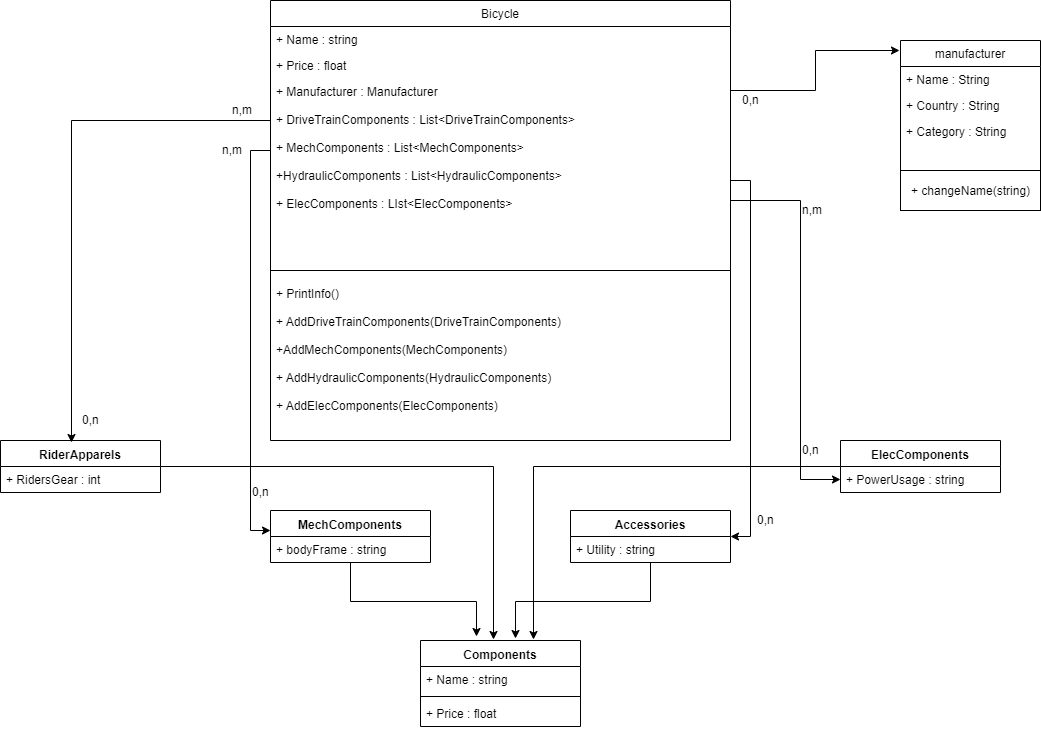

The diagram above was exported from draw.io. Its source (the exported page's mxGraphModel, read from the mxfile embedded in the PNG):
<mxGraphModel dx="2258" dy="536" grid="1" gridSize="10" guides="1" tooltips="1" connect="1" arrows="1" fold="1" page="1" pageScale="1" pageWidth="850" pageHeight="1100" math="0" shadow="0">
  <root>
    <mxCell id="0" />
    <mxCell id="1" parent="0" />
    <mxCell id="vOBTKqoAlis1qpdxOFsj-1" value="Bicycle" style="swimlane;fontStyle=0;childLayout=stackLayout;horizontal=1;startSize=26;fillColor=none;horizontalStack=0;resizeParent=1;resizeParentMax=0;resizeLast=0;collapsible=1;marginBottom=0;" vertex="1" parent="1">
      <mxGeometry x="170" y="90" width="460" height="440" as="geometry" />
    </mxCell>
    <mxCell id="vOBTKqoAlis1qpdxOFsj-2" value="+ Name : string" style="text;strokeColor=none;fillColor=none;align=left;verticalAlign=top;spacingLeft=4;spacingRight=4;overflow=hidden;rotatable=0;points=[[0,0.5],[1,0.5]];portConstraint=eastwest;" vertex="1" parent="vOBTKqoAlis1qpdxOFsj-1">
      <mxGeometry y="26" width="460" height="26" as="geometry" />
    </mxCell>
    <mxCell id="vOBTKqoAlis1qpdxOFsj-3" value="+ Price : float" style="text;strokeColor=none;fillColor=none;align=left;verticalAlign=top;spacingLeft=4;spacingRight=4;overflow=hidden;rotatable=0;points=[[0,0.5],[1,0.5]];portConstraint=eastwest;" vertex="1" parent="vOBTKqoAlis1qpdxOFsj-1">
      <mxGeometry y="52" width="460" height="26" as="geometry" />
    </mxCell>
    <mxCell id="vOBTKqoAlis1qpdxOFsj-4" value="+ Manufacturer : Manufacturer &#10;&#10;+ DriveTrainComponents : List&lt;DriveTrainComponents&gt; &#10;&#10;+ MechComponents : List&lt;MechComponents&gt; &#10;&#10;+HydraulicComponents : List&lt;HydraulicComponents&gt; &#10;&#10;+ ElecComponents : LIst&lt;ElecComponents&gt;&#10;&#10;&#10;&#10;&#10;" style="text;strokeColor=none;fillColor=none;align=left;verticalAlign=top;spacingLeft=4;spacingRight=4;overflow=hidden;rotatable=0;points=[[0,0.5],[1,0.5]];portConstraint=eastwest;" vertex="1" parent="vOBTKqoAlis1qpdxOFsj-1">
      <mxGeometry y="78" width="460" height="182" as="geometry" />
    </mxCell>
    <mxCell id="vOBTKqoAlis1qpdxOFsj-5" value="" style="line;strokeWidth=1;fillColor=none;align=left;verticalAlign=middle;spacingTop=-1;spacingLeft=3;spacingRight=3;rotatable=0;labelPosition=right;points=[];portConstraint=eastwest;" vertex="1" parent="vOBTKqoAlis1qpdxOFsj-1">
      <mxGeometry y="260" width="460" height="20" as="geometry" />
    </mxCell>
    <mxCell id="vOBTKqoAlis1qpdxOFsj-6" value="+ PrintInfo() &#10;&#10;+ AddDriveTrainComponents(DriveTrainComponents) &#10;&#10;+AddMechComponents(MechComponents) &#10;&#10;+ AddHydraulicComponents(HydraulicComponents) &#10;&#10;+ AddElecComponents(ElecComponents) &#10;&#10;&#10;" style="text;strokeColor=none;fillColor=none;align=left;verticalAlign=top;spacingLeft=4;spacingRight=4;overflow=hidden;rotatable=0;points=[[0,0.5],[1,0.5]];portConstraint=eastwest;" vertex="1" parent="vOBTKqoAlis1qpdxOFsj-1">
      <mxGeometry y="280" width="460" height="160" as="geometry" />
    </mxCell>
    <mxCell id="vOBTKqoAlis1qpdxOFsj-7" value="manufacturer" style="swimlane;fontStyle=0;childLayout=stackLayout;horizontal=1;startSize=26;fillColor=none;horizontalStack=0;resizeParent=1;resizeParentMax=0;resizeLast=0;collapsible=1;marginBottom=0;" vertex="1" parent="1">
      <mxGeometry x="800" y="130" width="140" height="170" as="geometry" />
    </mxCell>
    <mxCell id="vOBTKqoAlis1qpdxOFsj-8" value="+ Name : String" style="text;strokeColor=none;fillColor=none;align=left;verticalAlign=top;spacingLeft=4;spacingRight=4;overflow=hidden;rotatable=0;points=[[0,0.5],[1,0.5]];portConstraint=eastwest;" vertex="1" parent="vOBTKqoAlis1qpdxOFsj-7">
      <mxGeometry y="26" width="140" height="26" as="geometry" />
    </mxCell>
    <mxCell id="vOBTKqoAlis1qpdxOFsj-9" value="+ Country : String" style="text;strokeColor=none;fillColor=none;align=left;verticalAlign=top;spacingLeft=4;spacingRight=4;overflow=hidden;rotatable=0;points=[[0,0.5],[1,0.5]];portConstraint=eastwest;" vertex="1" parent="vOBTKqoAlis1qpdxOFsj-7">
      <mxGeometry y="52" width="140" height="26" as="geometry" />
    </mxCell>
    <mxCell id="vOBTKqoAlis1qpdxOFsj-10" value="+ Category : String" style="text;strokeColor=none;fillColor=none;align=left;verticalAlign=top;spacingLeft=4;spacingRight=4;overflow=hidden;rotatable=0;points=[[0,0.5],[1,0.5]];portConstraint=eastwest;" vertex="1" parent="vOBTKqoAlis1qpdxOFsj-7">
      <mxGeometry y="78" width="140" height="52" as="geometry" />
    </mxCell>
    <mxCell id="vOBTKqoAlis1qpdxOFsj-11" value="&lt;font style=&quot;vertical-align: inherit&quot;&gt;&lt;font style=&quot;vertical-align: inherit&quot;&gt;&lt;font style=&quot;vertical-align: inherit&quot;&gt;&lt;font style=&quot;vertical-align: inherit&quot;&gt;+ changeName(string)&lt;/font&gt;&lt;/font&gt;&lt;/font&gt;&lt;/font&gt;" style="html=1;" vertex="1" parent="vOBTKqoAlis1qpdxOFsj-7">
      <mxGeometry y="130" width="140" height="40" as="geometry" />
    </mxCell>
    <mxCell id="vOBTKqoAlis1qpdxOFsj-12" style="edgeStyle=orthogonalEdgeStyle;rounded=0;orthogonalLoop=1;jettySize=auto;html=1;entryX=0.705;entryY=-0.012;entryDx=0;entryDy=0;entryPerimeter=0;" edge="1" parent="1" source="vOBTKqoAlis1qpdxOFsj-13" target="vOBTKqoAlis1qpdxOFsj-24">
      <mxGeometry relative="1" as="geometry" />
    </mxCell>
    <mxCell id="vOBTKqoAlis1qpdxOFsj-13" value="ElecComponents" style="swimlane;fontStyle=1;align=center;verticalAlign=top;childLayout=stackLayout;horizontal=1;startSize=26;horizontalStack=0;resizeParent=1;resizeParentMax=0;resizeLast=0;collapsible=1;marginBottom=0;" vertex="1" parent="1">
      <mxGeometry x="740" y="530" width="160" height="52" as="geometry" />
    </mxCell>
    <mxCell id="vOBTKqoAlis1qpdxOFsj-14" value="+ PowerUsage : string" style="text;strokeColor=none;fillColor=none;align=left;verticalAlign=top;spacingLeft=4;spacingRight=4;overflow=hidden;rotatable=0;points=[[0,0.5],[1,0.5]];portConstraint=eastwest;" vertex="1" parent="vOBTKqoAlis1qpdxOFsj-13">
      <mxGeometry y="26" width="160" height="26" as="geometry" />
    </mxCell>
    <mxCell id="vOBTKqoAlis1qpdxOFsj-15" style="edgeStyle=orthogonalEdgeStyle;rounded=0;orthogonalLoop=1;jettySize=auto;html=1;entryX=0.591;entryY=-0.021;entryDx=0;entryDy=0;entryPerimeter=0;" edge="1" parent="1" source="vOBTKqoAlis1qpdxOFsj-16" target="vOBTKqoAlis1qpdxOFsj-24">
      <mxGeometry relative="1" as="geometry" />
    </mxCell>
    <mxCell id="vOBTKqoAlis1qpdxOFsj-16" value="Accessories" style="swimlane;fontStyle=1;align=center;verticalAlign=top;childLayout=stackLayout;horizontal=1;startSize=26;horizontalStack=0;resizeParent=1;resizeParentMax=0;resizeLast=0;collapsible=1;marginBottom=0;" vertex="1" parent="1">
      <mxGeometry x="470" y="600" width="160" height="52" as="geometry" />
    </mxCell>
    <mxCell id="vOBTKqoAlis1qpdxOFsj-17" value="+ Utility : string" style="text;strokeColor=none;fillColor=none;align=left;verticalAlign=top;spacingLeft=4;spacingRight=4;overflow=hidden;rotatable=0;points=[[0,0.5],[1,0.5]];portConstraint=eastwest;" vertex="1" parent="vOBTKqoAlis1qpdxOFsj-16">
      <mxGeometry y="26" width="160" height="26" as="geometry" />
    </mxCell>
    <mxCell id="vOBTKqoAlis1qpdxOFsj-18" style="edgeStyle=orthogonalEdgeStyle;rounded=0;orthogonalLoop=1;jettySize=auto;html=1;entryX=0.351;entryY=-0.041;entryDx=0;entryDy=0;entryPerimeter=0;" edge="1" parent="1" source="vOBTKqoAlis1qpdxOFsj-19" target="vOBTKqoAlis1qpdxOFsj-24">
      <mxGeometry relative="1" as="geometry" />
    </mxCell>
    <mxCell id="vOBTKqoAlis1qpdxOFsj-19" value="MechComponents" style="swimlane;fontStyle=1;align=center;verticalAlign=top;childLayout=stackLayout;horizontal=1;startSize=26;horizontalStack=0;resizeParent=1;resizeParentMax=0;resizeLast=0;collapsible=1;marginBottom=0;" vertex="1" parent="1">
      <mxGeometry x="170" y="600" width="160" height="52" as="geometry" />
    </mxCell>
    <mxCell id="vOBTKqoAlis1qpdxOFsj-20" value="+ bodyFrame : string" style="text;strokeColor=none;fillColor=none;align=left;verticalAlign=top;spacingLeft=4;spacingRight=4;overflow=hidden;rotatable=0;points=[[0,0.5],[1,0.5]];portConstraint=eastwest;" vertex="1" parent="vOBTKqoAlis1qpdxOFsj-19">
      <mxGeometry y="26" width="160" height="26" as="geometry" />
    </mxCell>
    <mxCell id="vOBTKqoAlis1qpdxOFsj-21" style="edgeStyle=orthogonalEdgeStyle;rounded=0;orthogonalLoop=1;jettySize=auto;html=1;entryX=0.455;entryY=-0.012;entryDx=0;entryDy=0;entryPerimeter=0;" edge="1" parent="1" source="vOBTKqoAlis1qpdxOFsj-22" target="vOBTKqoAlis1qpdxOFsj-24">
      <mxGeometry relative="1" as="geometry" />
    </mxCell>
    <mxCell id="vOBTKqoAlis1qpdxOFsj-22" value="RiderApparels" style="swimlane;fontStyle=1;align=center;verticalAlign=top;childLayout=stackLayout;horizontal=1;startSize=26;horizontalStack=0;resizeParent=1;resizeParentMax=0;resizeLast=0;collapsible=1;marginBottom=0;" vertex="1" parent="1">
      <mxGeometry x="-100" y="530" width="160" height="52" as="geometry" />
    </mxCell>
    <mxCell id="vOBTKqoAlis1qpdxOFsj-23" value="+ RidersGear : int " style="text;strokeColor=none;fillColor=none;align=left;verticalAlign=top;spacingLeft=4;spacingRight=4;overflow=hidden;rotatable=0;points=[[0,0.5],[1,0.5]];portConstraint=eastwest;" vertex="1" parent="vOBTKqoAlis1qpdxOFsj-22">
      <mxGeometry y="26" width="160" height="26" as="geometry" />
    </mxCell>
    <mxCell id="vOBTKqoAlis1qpdxOFsj-24" value="Components" style="swimlane;fontStyle=1;align=center;verticalAlign=top;childLayout=stackLayout;horizontal=1;startSize=26;horizontalStack=0;resizeParent=1;resizeParentMax=0;resizeLast=0;collapsible=1;marginBottom=0;" vertex="1" parent="1">
      <mxGeometry x="320" y="730" width="160" height="86" as="geometry" />
    </mxCell>
    <mxCell id="vOBTKqoAlis1qpdxOFsj-25" value="+ Name : string" style="text;strokeColor=none;fillColor=none;align=left;verticalAlign=top;spacingLeft=4;spacingRight=4;overflow=hidden;rotatable=0;points=[[0,0.5],[1,0.5]];portConstraint=eastwest;" vertex="1" parent="vOBTKqoAlis1qpdxOFsj-24">
      <mxGeometry y="26" width="160" height="26" as="geometry" />
    </mxCell>
    <mxCell id="vOBTKqoAlis1qpdxOFsj-26" value="" style="line;strokeWidth=1;fillColor=none;align=left;verticalAlign=middle;spacingTop=-1;spacingLeft=3;spacingRight=3;rotatable=0;labelPosition=right;points=[];portConstraint=eastwest;" vertex="1" parent="vOBTKqoAlis1qpdxOFsj-24">
      <mxGeometry y="52" width="160" height="8" as="geometry" />
    </mxCell>
    <mxCell id="vOBTKqoAlis1qpdxOFsj-27" value="+ Price : float" style="text;strokeColor=none;fillColor=none;align=left;verticalAlign=top;spacingLeft=4;spacingRight=4;overflow=hidden;rotatable=0;points=[[0,0.5],[1,0.5]];portConstraint=eastwest;" vertex="1" parent="vOBTKqoAlis1qpdxOFsj-24">
      <mxGeometry y="60" width="160" height="26" as="geometry" />
    </mxCell>
    <mxCell id="vOBTKqoAlis1qpdxOFsj-28" style="edgeStyle=orthogonalEdgeStyle;rounded=0;orthogonalLoop=1;jettySize=auto;html=1;entryX=0.445;entryY=0.029;entryDx=0;entryDy=0;entryPerimeter=0;" edge="1" parent="1" source="vOBTKqoAlis1qpdxOFsj-4" target="vOBTKqoAlis1qpdxOFsj-22">
      <mxGeometry relative="1" as="geometry">
        <Array as="points">
          <mxPoint x="-29" y="210" />
        </Array>
      </mxGeometry>
    </mxCell>
    <mxCell id="vOBTKqoAlis1qpdxOFsj-29" style="edgeStyle=orthogonalEdgeStyle;rounded=0;orthogonalLoop=1;jettySize=auto;html=1;entryX=0;entryY=0.385;entryDx=0;entryDy=0;entryPerimeter=0;" edge="1" parent="1" source="vOBTKqoAlis1qpdxOFsj-4" target="vOBTKqoAlis1qpdxOFsj-19">
      <mxGeometry relative="1" as="geometry">
        <Array as="points">
          <mxPoint x="150" y="240" />
          <mxPoint x="150" y="620" />
        </Array>
      </mxGeometry>
    </mxCell>
    <mxCell id="vOBTKqoAlis1qpdxOFsj-30" style="edgeStyle=orthogonalEdgeStyle;rounded=0;orthogonalLoop=1;jettySize=auto;html=1;entryX=1;entryY=0.5;entryDx=0;entryDy=0;" edge="1" parent="1" source="vOBTKqoAlis1qpdxOFsj-4" target="vOBTKqoAlis1qpdxOFsj-16">
      <mxGeometry relative="1" as="geometry">
        <Array as="points">
          <mxPoint x="650" y="270" />
          <mxPoint x="650" y="626" />
        </Array>
      </mxGeometry>
    </mxCell>
    <mxCell id="vOBTKqoAlis1qpdxOFsj-31" style="edgeStyle=orthogonalEdgeStyle;rounded=0;orthogonalLoop=1;jettySize=auto;html=1;entryX=0;entryY=0.5;entryDx=0;entryDy=0;" edge="1" parent="1" source="vOBTKqoAlis1qpdxOFsj-4" target="vOBTKqoAlis1qpdxOFsj-14">
      <mxGeometry relative="1" as="geometry">
        <Array as="points">
          <mxPoint x="700" y="290" />
          <mxPoint x="700" y="569" />
        </Array>
      </mxGeometry>
    </mxCell>
    <mxCell id="vOBTKqoAlis1qpdxOFsj-32" style="edgeStyle=orthogonalEdgeStyle;rounded=0;orthogonalLoop=1;jettySize=auto;html=1;entryX=-0.004;entryY=0.058;entryDx=0;entryDy=0;entryPerimeter=0;" edge="1" parent="1" source="vOBTKqoAlis1qpdxOFsj-4" target="vOBTKqoAlis1qpdxOFsj-7">
      <mxGeometry relative="1" as="geometry">
        <Array as="points">
          <mxPoint x="715" y="180" />
          <mxPoint x="715" y="140" />
        </Array>
      </mxGeometry>
    </mxCell>
    <mxCell id="vOBTKqoAlis1qpdxOFsj-35" value="n,m" style="text;html=1;resizable=0;points=[];autosize=1;align=left;verticalAlign=top;spacingTop=-4;fontSize=12;" vertex="1" parent="1">
      <mxGeometry x="130" y="190" width="40" height="20" as="geometry" />
    </mxCell>
    <mxCell id="vOBTKqoAlis1qpdxOFsj-38" value="n,m" style="text;html=1;resizable=0;points=[];autosize=1;align=left;verticalAlign=top;spacingTop=-4;fontSize=12;" vertex="1" parent="1">
      <mxGeometry x="120" y="230" width="40" height="20" as="geometry" />
    </mxCell>
    <mxCell id="vOBTKqoAlis1qpdxOFsj-39" value="0,n" style="text;html=1;resizable=0;points=[];autosize=1;align=left;verticalAlign=top;spacingTop=-4;fontSize=12;" vertex="1" parent="1">
      <mxGeometry x="640" y="180" width="30" height="20" as="geometry" />
    </mxCell>
    <mxCell id="vOBTKqoAlis1qpdxOFsj-40" value="n,m" style="text;html=1;resizable=0;points=[];autosize=1;align=left;verticalAlign=top;spacingTop=-4;fontSize=12;" vertex="1" parent="1">
      <mxGeometry x="700" y="290" width="40" height="20" as="geometry" />
    </mxCell>
    <mxCell id="vOBTKqoAlis1qpdxOFsj-41" value="0,n" style="text;html=1;resizable=0;points=[];autosize=1;align=left;verticalAlign=top;spacingTop=-4;fontSize=12;" vertex="1" parent="1">
      <mxGeometry x="-20" y="500" width="30" height="20" as="geometry" />
    </mxCell>
    <mxCell id="vOBTKqoAlis1qpdxOFsj-42" value="0,n" style="text;html=1;resizable=0;points=[];autosize=1;align=left;verticalAlign=top;spacingTop=-4;fontSize=12;" vertex="1" parent="1">
      <mxGeometry x="150" y="572" width="30" height="20" as="geometry" />
    </mxCell>
    <mxCell id="vOBTKqoAlis1qpdxOFsj-43" value="0,n" style="text;html=1;resizable=0;points=[];autosize=1;align=left;verticalAlign=top;spacingTop=-4;fontSize=12;" vertex="1" parent="1">
      <mxGeometry x="655" y="600" width="30" height="20" as="geometry" />
    </mxCell>
    <mxCell id="vOBTKqoAlis1qpdxOFsj-44" value="0,n" style="text;html=1;resizable=0;points=[];autosize=1;align=left;verticalAlign=top;spacingTop=-4;fontSize=12;" vertex="1" parent="1">
      <mxGeometry x="700" y="530" width="30" height="20" as="geometry" />
    </mxCell>
  </root>
</mxGraphModel>